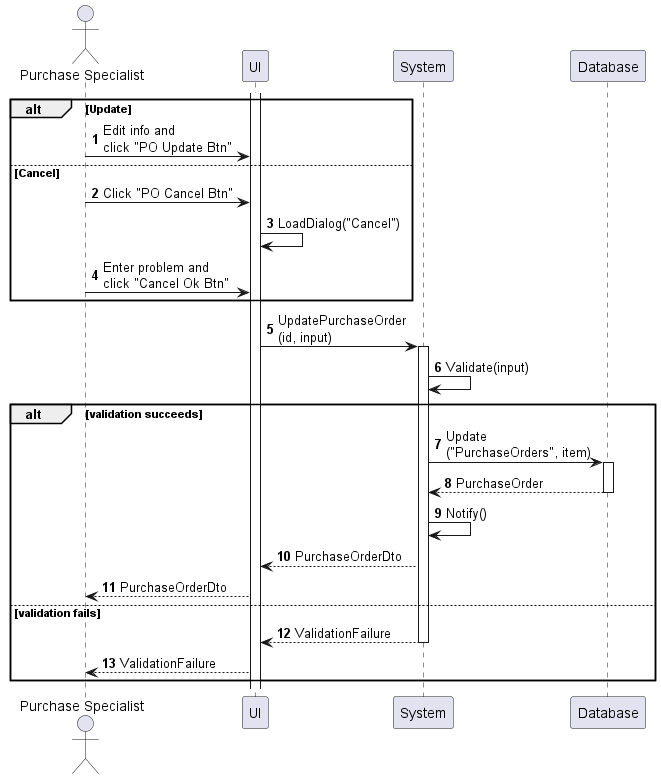

The diagram above was rendered by PlantUML. Its source (embedded in the PNG):
@startuml purchase-order-update
autonumber

actor "Purchase Specialist" as a
participant UI as f
participant System as b
participant Database as d

activate f

alt Update
    a -> f : Edit info and\nclick "PO Update Btn"
else Cancel
    a -> f : Click "PO Cancel Btn"
    f -> f : LoadDialog("Cancel")
    a -> f : Enter problem and\nclick "Cancel Ok Btn"
end

f -> b : UpdatePurchaseOrder\n(id, input)
activate b
b -> b : Validate(input)

alt validation succeeds
    b -> d : Update\n("PurchaseOrders", item)
    activate d
    return PurchaseOrder
    b -> b : Notify()
    b --> f : PurchaseOrderDto
    f --> a : PurchaseOrderDto
else validation fails
    return ValidationFailure
    f --> a : ValidationFailure
end
@enduml